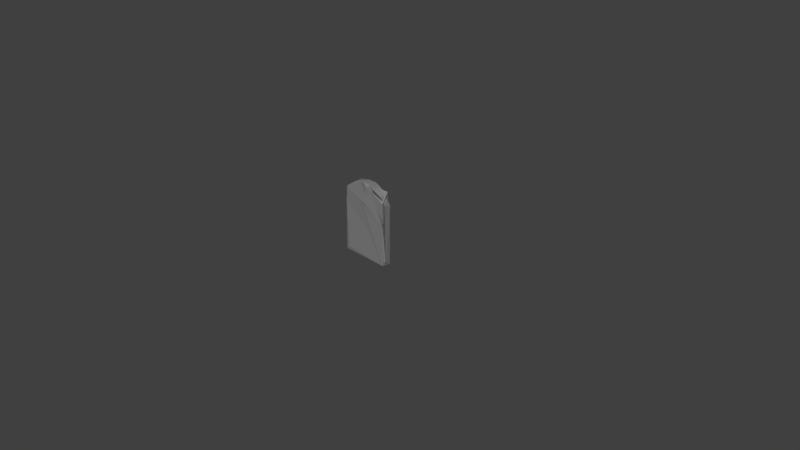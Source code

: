 # Source: Grave_2.blend  (saved by Blender 2.79.0; exported with 4.5.12 LTS)
import bpy
from mathutils import Matrix  # noqa: F401  (used for matrix-valued properties, if any)

bpy.ops.wm.read_factory_settings(use_empty=True)
scene = bpy.context.scene
scene.name = 'Scene'

# ---- collections
col_collection_1 = bpy.data.collections.new('Collection 1'); scene.collection.children.link(col_collection_1)

# ---- materials (node trees are filled in below, after node groups)
mat_m_grave_set_1_001 = bpy.data.materials.new('M_Grave_set_1.001')
mat_m_grave_set_1_001.alpha_threshold = 0.0
mat_m_grave_set_1_001.diffuse_color = (0.2159, 0.2159, 0.2159, 1.0)
mat_m_grave_set_1_001.specular_color = (0.2, 0.2, 0.2)
mat_m_grave_set_1_001.roughness = 0.5

# ---- material node trees

# ---- world
world_world = bpy.data.worlds.new('World'); scene.world = world_world
world_world.color = (0.05088, 0.05088, 0.05088)
world_world.use_sun_shadow = False
world_world.sun_shadow_jitter_overblur = 0.0
world_world.cycles.sampling_method = 'MANUAL'

# ---- cameras
cam_camera = bpy.data.cameras.new('Camera')
cam_camera.clip_end = 100.0
cam_camera.lens = 35.0
cam_camera.sensor_width = 32.0
cam_camera.sensor_height = 18.0
cam_camera.ortho_scale = 7.314
cam_camera.dof.focus_distance = 0.0

# ---- meshes
me_untitled_001 = bpy.data.meshes.new('Untitled.001')
me_untitled_001.from_pydata([(34.06, -6.681, 83.58), (29.85, 5.615, 95.39), (-0.05291, -7.708, 102.1), (-35.62, 2.03, 87.53), (-36.46, 1.492, -3.953), (34.07, -6.72, -1.573), (33.33, 6.351, -1.976)], [], [(1, 2, 0), (2, 1, 3), (0, 2, 5), (6, 5, 4), (5, 1, 0), (4, 5, 3), (3, 5, 2), (6, 1, 5), (3, 6, 4), (6, 3, 1)])
_uv = me_untitled_001.uv_layers.new(name='UVmap_0')
_uv.uv.foreach_set('vector', [0.4007, 0.04771, 0.498, 0.06279, 0.3748, 0.1311, 0.498, 0.06279, 0.4007, 0.04771, 0.6118, 0.05852, 0.3748, 0.1311, 0.498, 0.06279, 0.3831, 0.4608, 0.3883, 0.5251, 0.3831, 0.4608, 0.6798, 0.4804, 0.3831, 0.4608, 0.3171, 0.1003, 0.3748, 0.1311, 0.7019, 0.4468, 0.3831, 0.4608, 0.6118, 0.05852, 0.6118, 0.05852, 0.3831, 0.4608, 0.498, 0.06279, 0.3142, 0.4625, 0.3171, 0.1003, 0.3831, 0.4608, 0.09201, 0.08393, 0.3142, 0.4625, 0.049, 0.4238, 0.3142, 0.4625, 0.09201, 0.08393, 0.3171, 0.1003])
_uv.active_render = True
_uv = me_untitled_001.uv_layers.new(name='LightMapUV')
_uv.uv.foreach_set('vector', [0.5197, 0.08367, 0.656, 0.1117, 0.4833, 0.2387, 0.656, 0.1117, 0.5197, 0.08367, 0.8155, 0.1038, 0.4833, 0.2387, 0.656, 0.1117, 0.495, 0.8516, 0.5023, 0.9711, 0.495, 0.8516, 0.9108, 0.8881, 0.495, 0.8516, 0.4026, 0.1815, 0.4833, 0.2387, 0.9418, 0.8256, 0.495, 0.8516, 0.8155, 0.1038, 0.8155, 0.1038, 0.495, 0.8516, 0.656, 0.1117, 0.3985, 0.8547, 0.4026, 0.1815, 0.495, 0.8516, 0.08714, 0.151, 0.3985, 0.8547, 0.02688, 0.7829, 0.3985, 0.8547, 0.08714, 0.151, 0.4026, 0.1815])
me_untitled_001.materials.append(mat_m_grave_set_1_001)
me_untitled_001.use_remesh_preserve_volume = False
me_untitled_001.use_remesh_preserve_attributes = False
me_untitled_001.use_mirror_vertex_groups = False
me_untitled_001.update()
me_untitled_001.normals_split_custom_set([tuple(v) for v in zip(*[iter([0.4089, -0.5553, 0.7242, 0.4089, -0.5553, 0.7242, 0.4089, -0.5553, 0.7242, -0.1254, 0.6545, 0.7456, -0.1254, 0.6545, 0.7456, -0.1254, 0.6545, 0.7456, 0.03034, -0.9995, 0.000457, 0.03034, -0.9995, 0.000457, 0.03034, -0.9995, 0.000457, 0.03034, -0.02906, -0.9991, 0.03034, -0.02906, -0.9991, 0.03034, -0.02906, -0.9991, 0.9459, 0.3244, -7.221e-05, 0.9459, 0.3244, -7.221e-05, 0.9459, 0.3244, -7.221e-05, -0.1159, -0.9932, 0.006902, -0.1159, -0.9932, 0.006902, -0.1159, -0.9932, 0.006902, -0.2306, -0.9693, -0.08517, -0.2306, -0.9693, -0.08517, -0.2306, -0.9693, -0.08517, 0.9977, 0.05752, 0.03613, 0.9977, 0.05752, 0.03613, 0.9977, 0.05752, 0.03613, -0.0693, 0.9976, -0.005229, -0.0693, 0.9976, -0.005229, -0.0693, 0.9976, -0.005229, -0.05535, 0.9985, 0.005568, -0.05535, 0.9985, 0.005568, -0.05535, 0.9985, 0.005568])] * 3)])
me_untitled_000 = bpy.data.meshes.new('Untitled.000')
me_untitled_000.from_pydata([(28.4, 3.447, 93.09), (30.26, -5.136, 90.08), (-2.34, -8.174, 76.21), (34.4, -7.066, 50.16), (-3.892, 5.282, -3.421), (35.46, -4.23, 4.664), (-32.35, -6.929, 87.41), (35.1, -3.347, 81.02), (-30.36, 7.466, -1.132), (-34.17, 6.817, 73.31), (-34.82, 4.388, -1.828), (7.122, 6.281, 101.1), (14.22, -6.894, 99.45), (-20.46, 6.883, 97.07), (-14.59, -6.13, 99.75), (-35.39, -0.3898, 85.92), (-34.77, -6.931, -2.092), (32.45, -6.933, -1.982), (34.53, 4.495, -2.643), (34.81, 4.633, 78.62), (27.53, 6.844, 89.1), (31.22, 7.021, -0.5956)], [], [(0, 12, 1), (12, 11, 14), (14, 11, 13), (15, 6, 13), (9, 10, 16), (9, 16, 15), (6, 15, 16), (3, 2, 17), (1, 3, 7), (10, 8, 4), (18, 17, 4), (5, 3, 17), (5, 17, 18), (5, 19, 7), (21, 19, 18), (20, 9, 13), (20, 11, 0), (12, 0, 11), (13, 6, 14), (12, 14, 2), (14, 6, 2), (16, 17, 6), (6, 17, 2), (2, 3, 12), (12, 3, 1), (7, 0, 1), (3, 5, 7), (17, 16, 4), (10, 4, 16), (4, 8, 21), (18, 4, 21), (18, 19, 5), (7, 19, 0), (0, 19, 20), (21, 20, 19), (20, 13, 11), (13, 9, 15), (10, 9, 8), (9, 21, 8), (21, 9, 20)])
_uv = me_untitled_000.uv_layers.new(name='UVmap_0')
_uv.uv.foreach_set('vector', [0.3862, 0.05869, 0.4503, 0.06543, 0.3844, 0.0978, 0.4503, 0.06543, 0.4702, 0.02243, 0.5526, 0.05769, 0.5526, 0.05769, 0.4702, 0.02243, 0.5936, 0.03059, 0.6396, 0.07818, 0.6213, 0.09179, 0.5936, 0.03059, 0.6887, 0.134, 0.7165, 0.4444, 0.6775, 0.4508, 0.6887, 0.134, 0.6775, 0.4508, 0.6605, 0.1002, 0.6213, 0.09179, 0.6605, 0.1002, 0.6775, 0.4508, 0.3858, 0.2596, 0.5222, 0.1503, 0.3851, 0.4639, 0.3844, 0.0978, 0.3858, 0.2596, 0.3663, 0.1423, 0.6853, 0.4881, 0.6742, 0.5123, 0.5497, 0.5217, 0.3809, 0.52, 0.3851, 0.4639, 0.5497, 0.5217, 0.3701, 0.4405, 0.3858, 0.2596, 0.3851, 0.4639, 0.3701, 0.4405, 0.3851, 0.4639, 0.333, 0.4668, 0.3701, 0.4405, 0.3414, 0.1429, 0.3663, 0.1423, 0.2926, 0.4574, 0.3414, 0.1429, 0.333, 0.4668, 0.3258, 0.09602, 0.06274, 0.1246, 0.1146, 0.05261, 0.3689, 0.04979, 0.4702, 0.02243, 0.3862, 0.05869, 0.4503, 0.06543, 0.3862, 0.05869, 0.4702, 0.02243, 0.5936, 0.03059, 0.6213, 0.09179, 0.5526, 0.05769, 0.4503, 0.06543, 0.5526, 0.05769, 0.5222, 0.1503, 0.5526, 0.05769, 0.6213, 0.09179, 0.5222, 0.1503, 0.6775, 0.4508, 0.3851, 0.4639, 0.6213, 0.09179, 0.6213, 0.09179, 0.3851, 0.4639, 0.5222, 0.1503, 0.5222, 0.1503, 0.3858, 0.2596, 0.4503, 0.06543, 0.4503, 0.06543, 0.3858, 0.2596, 0.3844, 0.0978, 0.3663, 0.1423, 0.3494, 0.09367, 0.3844, 0.0978, 0.3858, 0.2596, 0.3701, 0.4405, 0.3663, 0.1423, 0.3851, 0.4639, 0.6775, 0.4508, 0.5497, 0.5217, 0.6853, 0.4881, 0.5497, 0.5217, 0.6775, 0.4508, 0.5497, 0.5217, 0.6742, 0.5123, 0.3968, 0.5309, 0.3809, 0.52, 0.5497, 0.5217, 0.3968, 0.5309, 0.333, 0.4668, 0.3414, 0.1429, 0.3701, 0.4405, 0.3663, 0.1423, 0.3414, 0.1429, 0.3494, 0.09367, 0.3494, 0.09367, 0.3414, 0.1429, 0.3258, 0.09602, 0.2926, 0.4574, 0.3258, 0.09602, 0.3414, 0.1429, 0.3258, 0.09602, 0.1146, 0.05261, 0.2382, 0.04229, 0.1146, 0.05261, 0.06274, 0.1246, 0.05685, 0.09061, 0.04249, 0.4084, 0.06274, 0.1246, 0.05807, 0.4453, 0.06274, 0.1246, 0.2926, 0.4574, 0.05807, 0.4453, 0.2926, 0.4574, 0.06274, 0.1246, 0.3258, 0.09602])
_uv.active_render = True
_uv = me_untitled_000.uv_layers.new(name='LightMapUV')
_uv.uv.foreach_set('vector', [0.4994, 0.1041, 0.5891, 0.1166, 0.4968, 0.1768, 0.5891, 0.1166, 0.6171, 0.03668, 0.7325, 0.1022, 0.7325, 0.1022, 0.6171, 0.03668, 0.79, 0.05186, 0.8544, 0.1403, 0.8287, 0.1656, 0.79, 0.05186, 0.9232, 0.244, 0.9622, 0.8212, 0.9075, 0.833, 0.9232, 0.244, 0.9075, 0.833, 0.8838, 0.1812, 0.8287, 0.1656, 0.8838, 0.1812, 0.9075, 0.833, 0.4989, 0.4776, 0.6899, 0.2745, 0.4978, 0.8575, 0.4968, 0.1768, 0.4989, 0.4776, 0.4715, 0.2595, 0.9185, 0.9023, 0.903, 0.9473, 0.7285, 0.9648, 0.4919, 0.9617, 0.4978, 0.8575, 0.7285, 0.9648, 0.4769, 0.8139, 0.4989, 0.4776, 0.4978, 0.8575, 0.4769, 0.8139, 0.4978, 0.8575, 0.4248, 0.8628, 0.4769, 0.8139, 0.4367, 0.2606, 0.4715, 0.2595, 0.3683, 0.8454, 0.4367, 0.2606, 0.4248, 0.8628, 0.4147, 0.1735, 0.04612, 0.2266, 0.1187, 0.09279, 0.4751, 0.08754, 0.6171, 0.03668, 0.4994, 0.1041, 0.5891, 0.1166, 0.4994, 0.1041, 0.6171, 0.03668, 0.79, 0.05186, 0.8287, 0.1656, 0.7325, 0.1022, 0.5891, 0.1166, 0.7325, 0.1022, 0.6899, 0.2745, 0.7325, 0.1022, 0.8287, 0.1656, 0.6899, 0.2745, 0.9075, 0.833, 0.4978, 0.8575, 0.8287, 0.1656, 0.8287, 0.1656, 0.4978, 0.8575, 0.6899, 0.2745, 0.6899, 0.2745, 0.4989, 0.4776, 0.5891, 0.1166, 0.5891, 0.1166, 0.4989, 0.4776, 0.4968, 0.1768, 0.4715, 0.2595, 0.4478, 0.1691, 0.4968, 0.1768, 0.4989, 0.4776, 0.4769, 0.8139, 0.4715, 0.2595, 0.4978, 0.8575, 0.9075, 0.833, 0.7285, 0.9648, 0.9185, 0.9023, 0.7285, 0.9648, 0.9075, 0.833, 0.7285, 0.9648, 0.903, 0.9473, 0.5142, 0.982, 0.4919, 0.9617, 0.7285, 0.9648, 0.5142, 0.982, 0.4248, 0.8628, 0.4367, 0.2606, 0.4769, 0.8139, 0.4715, 0.2595, 0.4367, 0.2606, 0.4478, 0.1691, 0.4478, 0.1691, 0.4367, 0.2606, 0.4147, 0.1735, 0.3683, 0.8454, 0.4147, 0.1735, 0.4367, 0.2606, 0.4147, 0.1735, 0.1187, 0.09279, 0.292, 0.07361, 0.1187, 0.09279, 0.04612, 0.2266, 0.03788, 0.1634, 0.01774, 0.7541, 0.04612, 0.2266, 0.03958, 0.8229, 0.04612, 0.2266, 0.3683, 0.8454, 0.03958, 0.8229, 0.3683, 0.8454, 0.04612, 0.2266, 0.4147, 0.1735])
me_untitled_000.materials.append(mat_m_grave_set_1_001)
me_untitled_000.use_remesh_preserve_volume = False
me_untitled_000.use_remesh_preserve_attributes = False
me_untitled_000.use_mirror_vertex_groups = False
me_untitled_000.update()
me_untitled_000.normals_split_custom_set([tuple(v) for v in zip(*[iter([0.5106, -0.1833, 0.8401, 0.5106, -0.1833, 0.8401, 0.5106, -0.1833, 0.8401, 0.006969, -0.1206, 0.9927, 0.006969, -0.1206, 0.9927, 0.006969, -0.1206, 0.9927, -0.1403, 0.1384, 0.9804, -0.1403, 0.1384, 0.9804, -0.1403, 0.1384, 0.9804, -0.571, -0.08033, 0.817, -0.571, -0.08033, 0.817, -0.571, -0.08033, 0.817, -0.9999, -0.004642, 0.008885, -0.9999, -0.004642, 0.008885, -0.9999, -0.004642, 0.008885, -0.9903, 0.1379, -0.01717, -0.9903, 0.1379, -0.01717, -0.9903, 0.1379, -0.01717, -0.9085, -0.4171, 0.02465, -0.9085, -0.4171, 0.02465, -0.9085, -0.4171, 0.02465, 0.02761, -0.9996, -0.003586, 0.02761, -0.9996, -0.003586, 0.02761, -0.9996, -0.003586, 0.4942, -0.8644, 0.09298, 0.4942, -0.8644, 0.09298, 0.4942, -0.8644, 0.09298, -0.05771, 0.2989, -0.9525, -0.05771, 0.2989, -0.9525, -0.05771, 0.2989, -0.9525, 0.01897, -0.06118, -0.9979, 0.01897, -0.06118, -0.9979, 0.01897, -0.06118, -0.9979, 0.7015, -0.7121, -0.02808, 0.7015, -0.7121, -0.02808, 0.7015, -0.7121, -0.02808, 0.9212, -0.1873, -0.341, 0.9212, -0.1873, -0.341, 0.9212, -0.1873, -0.341, 0.9993, 0.03681, 0.004285, 0.9993, 0.03681, 0.004285, 0.9993, 0.03681, 0.004285, 0.6054, 0.7959, -0.003498, 0.6054, 0.7959, -0.003498, 0.6054, 0.7959, -0.003498, 0.000311, 1.0, -0.002957, 0.000311, 1.0, -0.002957, 0.000311, 1.0, -0.002957, 0.3168, 0.7549, 0.5743, 0.3168, 0.7549, 0.5743, 0.3168, 0.7549, 0.5743, 0.3604, 0.07771, 0.9296, 0.3604, 0.07771, 0.9296, 0.3604, 0.07771, 0.9296, -0.5658, -0.08684, 0.8199, -0.5658, -0.08684, 0.8199, -0.5658, -0.08684, 0.8199, -0.02569, -0.997, 0.07319, -0.02569, -0.997, 0.07319, -0.02569, -0.997, 0.07319, -0.01126, -0.9967, 0.08067, -0.01126, -0.9967, 0.08067, -0.01126, -0.9967, 0.08067, -2.559e-05, -1.0, 2.607e-05, -2.559e-05, -1.0, 2.607e-05, -2.559e-05, -1.0, 2.607e-05, -0.05675, -0.9975, -0.04109, -0.05675, -0.9975, -0.04109, -0.05675, -0.9975, -0.04109, 0.04592, -0.9987, 0.02227, 0.04592, -0.9987, 0.02227, 0.04592, -0.9987, 0.02227, 0.1448, -0.9875, 0.06273, 0.1448, -0.9875, 0.06273, 0.1448, -0.9875, 0.06273, 0.8799, 0.02519, 0.4745, 0.8799, 0.02519, 0.4745, 0.8799, 0.02519, 0.4745, 0.9699, -0.2432, 0.007387, 0.9699, -0.2432, 0.007387, 0.9699, -0.2432, 0.007387, 0.001621, -0.1123, -0.9937, 0.001621, -0.1123, -0.9937, 0.001621, -0.1123, -0.9937, -0.0521, 0.02304, -0.9984, -0.0521, 0.02304, -0.9984, -0.0521, 0.02304, -0.9984, 0.01107, 0.7843, -0.6202, 0.01107, 0.7843, -0.6202, 0.01107, 0.7843, -0.6202, 0.02872, 0.6518, -0.7579, 0.02872, 0.6518, -0.7579, 0.02872, 0.6518, -0.7579, 0.9947, 0.103, -0.003693, 0.9947, 0.103, -0.003693, 0.9947, 0.103, -0.003693, 0.8982, 0.156, 0.411, 0.8982, 0.156, 0.411, 0.8982, 0.156, 0.411, 0.7075, 0.6062, 0.3634, 0.7075, 0.6062, 0.3634, 0.7075, 0.6062, 0.3634, 0.3097, 0.9507, 0.01459, 0.3097, 0.9507, 0.01459, 0.3097, 0.9507, 0.01459, 0.01194, 0.9977, 0.06711, 0.01194, 0.9977, 0.06711, 0.01194, 0.9977, 0.06711, -0.608, 0.7133, 0.3487, -0.608, 0.7133, 0.3487, -0.608, 0.7133, 0.3487, -0.5653, 0.8246, -0.02171, -0.5653, 0.8246, -0.02171, -0.5653, 0.8246, -0.02171, 0.007146, 0.9999, 0.009089, 0.007146, 0.9999, 0.009089, 0.007146, 0.9999, 0.009089, -0.0009407, 1.0, 0.001935, -0.0009407, 1.0, 0.001935, -0.0009407, 1.0, 0.001935])] * 3)])
me_untitled_007 = bpy.data.meshes.new('Untitled.007')
me_untitled_007.from_pydata([(27.44, 3.925, 93.69), (30.26, -5.136, 90.08), (-35.24, 3.246, -2.037), (0.3884, -8.687, 76.39), (34.4, -7.066, 50.16), (-3.892, 5.282, -3.421), (35.46, -4.23, 4.664), (32.37, 6.047, 61.94), (32.41, 2.6, 85.97), (-13.12, 6.886, 63.71), (-30.72, 7.65, -1.057), (-34.03, -6.767, 67.79), (-29.76, -7.802, 1.662), (35.1, -3.347, 81.02), (32.49, -6.852, -2.007), (-3.778, 6.885, 100.5), (-29.63, 7.213, 24.59), (-34.17, 6.794, 73.34), (-34.24, 5.121, 23.55), (11.66, 5.46, 100.3), (14.22, -6.894, 99.45), (-20.46, 6.883, 97.07), (-14.59, -6.13, 99.75), (-33.92, 2.203, 87.37), (-30.48, -7.164, 88.95), (-35.21, -2.993, 84.69), (-34.88, -6.379, -2.276), (4.067, -7.238, 40.45), (-5.054, -7.904, 76.22), (28.52, 7.066, -1.091), (34.53, 4.495, -2.643), (35.17, 2.956, 53.74), (31.22, 7.266, 30.34), (34.95, 5.026, 78.18), (27.53, 6.844, 89.1), (-2.66, 7.229, -0.2171)], [], [(0, 20, 1), (20, 19, 22), (0, 1, 8), (22, 15, 21), (23, 24, 21), (17, 18, 26), (17, 26, 25), (11, 25, 26), (26, 18, 2), (26, 12, 11), (4, 3, 28), (4, 28, 27), (1, 4, 13), (4, 27, 14), (14, 27, 12), (12, 26, 14), (2, 10, 5), (30, 14, 5), (6, 4, 14), (6, 14, 30), (6, 31, 13), (32, 31, 30), (30, 29, 32), (34, 33, 7), (34, 9, 21), (17, 21, 9), (17, 9, 16), (34, 19, 0), (20, 0, 19), (8, 34, 0), (22, 19, 15), (21, 24, 22), (23, 25, 24), (25, 11, 24), (20, 22, 28), (20, 28, 3), (22, 24, 28), (24, 11, 28), (25, 23, 17), (12, 27, 11), (11, 27, 28), (3, 4, 20), (20, 4, 1), (13, 8, 1), (4, 6, 13), (14, 26, 5), (2, 5, 26), (5, 10, 35), (5, 35, 29), (30, 5, 29), (30, 31, 6), (13, 31, 33), (13, 33, 8), (7, 33, 31), (7, 31, 32), (8, 33, 34), (34, 15, 19), (32, 34, 7), (34, 21, 15), (21, 17, 23), (18, 17, 16), (10, 2, 18), (10, 18, 16), (35, 10, 16), (9, 35, 16), (9, 29, 35), (32, 29, 9), (32, 9, 34)])
_uv = me_untitled_007.uv_layers.new(name='UVmap_0')
_uv.uv.foreach_set('vector', [0.3862, 0.05869, 0.4503, 0.06543, 0.3844, 0.0978, 0.4503, 0.06543, 0.4451, 0.02462, 0.5526, 0.05769, 0.3497, 0.09115, 0.3844, 0.0978, 0.3473, 0.1129, 0.5526, 0.05769, 0.5297, 0.01725, 0.5936, 0.03059, 0.6411, 0.06673, 0.6187, 0.08523, 0.5936, 0.03059, 0.6887, 0.134, 0.7123, 0.3416, 0.6789, 0.4517, 0.6887, 0.134, 0.6789, 0.4517, 0.6532, 0.1022, 0.6489, 0.1622, 0.6532, 0.1022, 0.6789, 0.4517, 0.6789, 0.4517, 0.7123, 0.3416, 0.7166, 0.4457, 0.6789, 0.4517, 0.6493, 0.4319, 0.6489, 0.1622, 0.3858, 0.2596, 0.5085, 0.1495, 0.5356, 0.1512, 0.3858, 0.2596, 0.5356, 0.1512, 0.5188, 0.3028, 0.3844, 0.0978, 0.3858, 0.2596, 0.3663, 0.1423, 0.3858, 0.2596, 0.5188, 0.3028, 0.385, 0.4641, 0.385, 0.4641, 0.5188, 0.3028, 0.6493, 0.4319, 0.6493, 0.4319, 0.6789, 0.4517, 0.385, 0.4641, 0.6853, 0.4881, 0.6742, 0.5123, 0.5497, 0.5217, 0.3809, 0.52, 0.385, 0.4641, 0.5497, 0.5217, 0.3701, 0.4405, 0.3858, 0.2596, 0.385, 0.4641, 0.3701, 0.4405, 0.385, 0.4641, 0.333, 0.4668, 0.3701, 0.4405, 0.3386, 0.2406, 0.3663, 0.1423, 0.3188, 0.3247, 0.3386, 0.2406, 0.333, 0.4668, 0.333, 0.4668, 0.2921, 0.4591, 0.3188, 0.3247, 0.3258, 0.09602, 0.341, 0.1444, 0.3252, 0.2102, 0.3258, 0.09602, 0.1431, 0.1882, 0.1146, 0.05261, 0.06268, 0.1246, 0.1146, 0.05261, 0.1431, 0.1882, 0.06268, 0.1246, 0.1431, 0.1882, 0.06671, 0.3458, 0.3689, 0.04979, 0.4451, 0.02462, 0.3862, 0.05869, 0.4503, 0.06543, 0.3862, 0.05869, 0.4451, 0.02462, 0.3473, 0.1129, 0.3258, 0.09602, 0.3497, 0.09115, 0.5526, 0.05769, 0.4451, 0.02462, 0.5297, 0.01725, 0.5936, 0.03059, 0.6187, 0.08523, 0.5526, 0.05769, 0.6411, 0.06673, 0.6382, 0.08805, 0.6187, 0.08523, 0.6382, 0.08805, 0.6489, 0.1622, 0.6187, 0.08523, 0.4503, 0.06543, 0.5526, 0.05769, 0.5356, 0.1512, 0.4503, 0.06543, 0.5356, 0.1512, 0.5085, 0.1495, 0.5526, 0.05769, 0.6187, 0.08523, 0.5356, 0.1512, 0.6187, 0.08523, 0.6489, 0.1622, 0.5356, 0.1512, 0.6532, 0.1022, 0.669, 0.09784, 0.6887, 0.134, 0.6493, 0.4319, 0.5188, 0.3028, 0.6489, 0.1622, 0.6489, 0.1622, 0.5188, 0.3028, 0.5356, 0.1512, 0.5085, 0.1495, 0.3858, 0.2596, 0.4503, 0.06543, 0.4503, 0.06543, 0.3858, 0.2596, 0.3844, 0.0978, 0.3663, 0.1423, 0.3473, 0.1129, 0.3844, 0.0978, 0.3858, 0.2596, 0.3701, 0.4405, 0.3663, 0.1423, 0.385, 0.4641, 0.6789, 0.4517, 0.5497, 0.5217, 0.6853, 0.4881, 0.5497, 0.5217, 0.6789, 0.4517, 0.5497, 0.5217, 0.6742, 0.5123, 0.527, 0.5351, 0.5497, 0.5217, 0.527, 0.5351, 0.397, 0.5309, 0.3809, 0.52, 0.5497, 0.5217, 0.397, 0.5309, 0.333, 0.4668, 0.3386, 0.2406, 0.3701, 0.4405, 0.3663, 0.1423, 0.3386, 0.2406, 0.341, 0.1444, 0.3663, 0.1423, 0.341, 0.1444, 0.3473, 0.1129, 0.3252, 0.2102, 0.341, 0.1444, 0.3386, 0.2406, 0.3252, 0.2102, 0.3386, 0.2406, 0.3188, 0.3247, 0.3473, 0.1129, 0.341, 0.1444, 0.3258, 0.09602, 0.3258, 0.09602, 0.2094, 0.0401, 0.2503, 0.04322, 0.3188, 0.3247, 0.3258, 0.09602, 0.3252, 0.2102, 0.3258, 0.09602, 0.1146, 0.05261, 0.2094, 0.0401, 0.1146, 0.05261, 0.06268, 0.1246, 0.05685, 0.09061, 0.04139, 0.343, 0.06268, 0.1246, 0.06671, 0.3458, 0.05809, 0.4451, 0.0425, 0.4092, 0.04139, 0.343, 0.05809, 0.4451, 0.04139, 0.343, 0.06671, 0.3458, 0.1695, 0.4449, 0.05809, 0.4451, 0.06671, 0.3458, 0.1431, 0.1882, 0.1695, 0.4449, 0.06671, 0.3458, 0.1431, 0.1882, 0.2921, 0.4591, 0.1695, 0.4449, 0.3188, 0.3247, 0.2921, 0.4591, 0.1431, 0.1882, 0.3188, 0.3247, 0.1431, 0.1882, 0.3258, 0.09602])
_uv.active_render = True
_uv = me_untitled_007.uv_layers.new(name='LightMapUV')
_uv.uv.foreach_set('vector', [0.4994, 0.1041, 0.5891, 0.1166, 0.4968, 0.1768, 0.5891, 0.1166, 0.5819, 0.04075, 0.7325, 0.1022, 0.4482, 0.1644, 0.4968, 0.1768, 0.4448, 0.2048, 0.7325, 0.1022, 0.7004, 0.02706, 0.79, 0.05186, 0.8565, 0.119, 0.8251, 0.1534, 0.79, 0.05186, 0.9232, 0.244, 0.9563, 0.6301, 0.9095, 0.8347, 0.9232, 0.244, 0.9095, 0.8347, 0.8736, 0.1849, 0.8675, 0.2965, 0.8736, 0.1849, 0.9095, 0.8347, 0.9095, 0.8347, 0.9563, 0.6301, 0.9623, 0.8235, 0.9095, 0.8347, 0.868, 0.7979, 0.8675, 0.2965, 0.4989, 0.4776, 0.6707, 0.2729, 0.7088, 0.276, 0.4989, 0.4776, 0.7088, 0.276, 0.6852, 0.5579, 0.4968, 0.1768, 0.4989, 0.4776, 0.4715, 0.2595, 0.4989, 0.4776, 0.6852, 0.5579, 0.4976, 0.8577, 0.4976, 0.8577, 0.6852, 0.5579, 0.868, 0.7979, 0.868, 0.7979, 0.9095, 0.8347, 0.4976, 0.8577, 0.9185, 0.9023, 0.903, 0.9473, 0.7285, 0.9648, 0.4919, 0.9617, 0.4976, 0.8577, 0.7285, 0.9648, 0.4769, 0.8139, 0.4989, 0.4776, 0.4976, 0.8577, 0.4769, 0.8139, 0.4976, 0.8577, 0.4248, 0.8628, 0.4769, 0.8139, 0.4327, 0.4423, 0.4715, 0.2595, 0.4049, 0.5986, 0.4327, 0.4423, 0.4248, 0.8628, 0.4248, 0.8628, 0.3675, 0.8485, 0.4049, 0.5986, 0.4147, 0.1735, 0.436, 0.2634, 0.4139, 0.3858, 0.4147, 0.1735, 0.1587, 0.3449, 0.1187, 0.09279, 0.04604, 0.2265, 0.1187, 0.09279, 0.1587, 0.3449, 0.04604, 0.2265, 0.1587, 0.3449, 0.05168, 0.6378, 0.4751, 0.08754, 0.5819, 0.04075, 0.4994, 0.1041, 0.5891, 0.1166, 0.4994, 0.1041, 0.5819, 0.04075, 0.4448, 0.2048, 0.4147, 0.1735, 0.4482, 0.1644, 0.7325, 0.1022, 0.5819, 0.04075, 0.7004, 0.02706, 0.79, 0.05186, 0.8251, 0.1534, 0.7325, 0.1022, 0.8565, 0.119, 0.8525, 0.1587, 0.8251, 0.1534, 0.8525, 0.1587, 0.8675, 0.2965, 0.8251, 0.1534, 0.5891, 0.1166, 0.7325, 0.1022, 0.7088, 0.276, 0.5891, 0.1166, 0.7088, 0.276, 0.6707, 0.2729, 0.7325, 0.1022, 0.8251, 0.1534, 0.7088, 0.276, 0.8251, 0.1534, 0.8675, 0.2965, 0.7088, 0.276, 0.8736, 0.1849, 0.8956, 0.1769, 0.9232, 0.244, 0.868, 0.7979, 0.6852, 0.5579, 0.8675, 0.2965, 0.8675, 0.2965, 0.6852, 0.5579, 0.7088, 0.276, 0.6707, 0.2729, 0.4989, 0.4776, 0.5891, 0.1166, 0.5891, 0.1166, 0.4989, 0.4776, 0.4968, 0.1768, 0.4715, 0.2595, 0.4448, 0.2048, 0.4968, 0.1768, 0.4989, 0.4776, 0.4769, 0.8139, 0.4715, 0.2595, 0.4976, 0.8577, 0.9095, 0.8347, 0.7285, 0.9648, 0.9185, 0.9023, 0.7285, 0.9648, 0.9095, 0.8347, 0.7285, 0.9648, 0.903, 0.9473, 0.6967, 0.9897, 0.7285, 0.9648, 0.6967, 0.9897, 0.5145, 0.982, 0.4919, 0.9617, 0.7285, 0.9648, 0.5145, 0.982, 0.4248, 0.8628, 0.4327, 0.4423, 0.4769, 0.8139, 0.4715, 0.2595, 0.4327, 0.4423, 0.436, 0.2634, 0.4715, 0.2595, 0.436, 0.2634, 0.4448, 0.2048, 0.4139, 0.3858, 0.436, 0.2634, 0.4327, 0.4423, 0.4139, 0.3858, 0.4327, 0.4423, 0.4049, 0.5986, 0.4448, 0.2048, 0.436, 0.2634, 0.4147, 0.1735, 0.4147, 0.1735, 0.2516, 0.06954, 0.309, 0.07533, 0.4049, 0.5986, 0.4147, 0.1735, 0.4139, 0.3858, 0.4147, 0.1735, 0.1187, 0.09279, 0.2516, 0.06954, 0.1187, 0.09279, 0.04604, 0.2265, 0.03788, 0.1634, 0.01621, 0.6327, 0.04604, 0.2265, 0.05168, 0.6378, 0.0396, 0.8225, 0.01776, 0.7556, 0.01621, 0.6327, 0.0396, 0.8225, 0.01621, 0.6327, 0.05168, 0.6378, 0.1957, 0.8222, 0.0396, 0.8225, 0.05168, 0.6378, 0.1587, 0.3449, 0.1957, 0.8222, 0.05168, 0.6378, 0.1587, 0.3449, 0.3675, 0.8485, 0.1957, 0.8222, 0.4049, 0.5986, 0.3675, 0.8485, 0.1587, 0.3449, 0.4049, 0.5986, 0.1587, 0.3449, 0.4147, 0.1735])
me_untitled_007.materials.append(mat_m_grave_set_1_001)
me_untitled_007.use_remesh_preserve_volume = False
me_untitled_007.use_remesh_preserve_attributes = False
me_untitled_007.use_mirror_vertex_groups = False
me_untitled_007.update()
me_untitled_007.normals_split_custom_set([tuple(v) for v in zip(*[iter([0.5107, -0.176, 0.8416, 0.5107, -0.176, 0.8416, 0.5107, -0.176, 0.8416, 0.008535, -0.06356, 0.9979, 0.008535, -0.06356, 0.9979, 0.008535, -0.06356, 0.9979, 0.8441, 0.05022, 0.5338, 0.8441, 0.05022, 0.5338, 0.8441, 0.05022, 0.5338, -0.1977, 0.1112, 0.9739, -0.1977, 0.1112, 0.9739, -0.1977, 0.1112, 0.9739, -0.5668, -0.07024, 0.8208, -0.5668, -0.07024, 0.8208, -0.5668, -0.07024, 0.8208, -0.9984, 0.05668, -0.000608, -0.9984, 0.05668, -0.000608, -0.9984, 0.05668, -0.000608, -0.9953, 0.09638, -0.007554, -0.9953, 0.09638, -0.007554, -0.9953, 0.09638, -0.007554, -0.9415, -0.3368, 0.009522, -0.9415, -0.3368, 0.009522, -0.9415, -0.3368, 0.009522, -0.9984, -0.03834, 0.04171, -0.9984, -0.03834, 0.04171, -0.9984, -0.03834, 0.04171, -0.2667, -0.9638, -0.00211, -0.2667, -0.9638, -0.00211, -0.2667, -0.9638, -0.00211, -0.1314, -0.9643, -0.23, -0.1314, -0.9643, -0.23, -0.1314, -0.9643, -0.23, 0.01076, -0.9998, -0.01586, 0.01076, -0.9998, -0.01586, 0.01076, -0.9998, -0.01586, 0.4942, -0.8644, 0.09298, 0.4942, -0.8644, 0.09298, 0.4942, -0.8644, 0.09298, 0.007077, -1.0, -0.004363, 0.007077, -1.0, -0.004363, 0.007077, -1.0, -0.004363, 0.01534, -0.9999, 0.001169, 0.01534, -0.9999, 0.001169, 0.01534, -0.9999, 0.001169, -0.005275, -0.9426, -0.3339, -0.005275, -0.9426, -0.3339, -0.005275, -0.9426, -0.3339, -0.06025, 0.2754, -0.9594, -0.06025, 0.2754, -0.9594, -0.06025, 0.2754, -0.9594, 0.01901, -0.05937, -0.9981, 0.01901, -0.05937, -0.9981, 0.01901, -0.05937, -0.9981, 0.6973, -0.7163, -0.02843, 0.6973, -0.7163, -0.02843, 0.6973, -0.7163, -0.02843, 0.923, -0.1844, -0.3378, 0.923, -0.1844, -0.3378, 0.923, -0.1844, -0.3378, 1.0, 0.008162, 0.00462, 1.0, 0.008162, 0.00462, 1.0, 0.008162, 0.00462, 0.7059, 0.7082, 0.01125, 0.7059, 0.7082, 0.01125, 0.7059, 0.7082, 0.01125, 0.3848, 0.9222, -0.03892, 0.3848, 0.9222, -0.03892, 0.3848, 0.9222, -0.03892, 0.2641, 0.9643, 0.01874, 0.2641, 0.9643, 0.01874, 0.2641, 0.9643, 0.01874, 0.0008477, 1.0, 0.0002767, 0.0008477, 1.0, 0.0002767, 0.0008477, 1.0, 0.0002767, -0.004779, 1.0, -0.0009613, -0.004779, 1.0, -0.0009613, -0.004779, 1.0, -0.0009613, -0.0004313, 1.0, 0.008543, -0.0004313, 1.0, 0.008543, -0.0004313, 1.0, 0.008543, 0.2934, 0.8041, 0.5171, 0.2934, 0.8041, 0.5171, 0.2934, 0.8041, 0.5171, 0.3858, 0.01959, 0.9224, 0.3858, 0.01959, 0.9224, 0.3858, 0.01959, 0.9224, 0.7342, 0.5662, 0.3746, 0.7342, 0.5662, 0.3746, 0.7342, 0.5662, 0.3746, 0.007015, -0.06013, 0.9982, 0.007015, -0.06013, 0.9982, 0.007015, -0.06013, 0.9982, -0.5565, -0.08117, 0.8269, -0.5565, -0.08117, 0.8269, -0.5565, -0.08117, 0.8269, -0.7346, -0.1589, 0.6596, -0.7346, -0.1589, 0.6596, -0.7346, -0.1589, 0.6596, -0.7102, -0.696, 0.1059, -0.7102, -0.696, 0.1059, -0.7102, -0.696, 0.1059, -0.02579, -0.9976, 0.06472, -0.02579, -0.9976, 0.06472, -0.02579, -0.9976, 0.06472, -0.1458, -0.9757, 0.1633, -0.1458, -0.9757, 0.1633, -0.1458, -0.9757, 0.1633, 0.0108, -0.9968, 0.07949, 0.0108, -0.9968, 0.07949, 0.0108, -0.9968, 0.07949, -0.03547, -0.9993, -0.0128, -0.03547, -0.9993, -0.0128, -0.03547, -0.9993, -0.0128, -0.9766, 0.1988, 0.0824, -0.9766, 0.1988, 0.0824, -0.9766, 0.1988, 0.0824, -0.001178, -0.9999, 0.01558, -0.001178, -0.9999, 0.01558, -0.001178, -0.9999, 0.01558, -0.03145, -0.9992, -0.02661, -0.03145, -0.9992, -0.02661, -0.03145, -0.9992, -0.02661, 0.07336, -0.9967, 0.0335, 0.07336, -0.9967, 0.0335, 0.07336, -0.9967, 0.0335, 0.1448, -0.9875, 0.06273, 0.1448, -0.9875, 0.06273, 0.1448, -0.9875, 0.06273, 0.8817, 0.006851, 0.4718, 0.8817, 0.006851, 0.4718, 0.8817, 0.006851, 0.4718, 0.9699, -0.2432, 0.007387, 0.9699, -0.2432, 0.007387, 0.9699, -0.2432, 0.007387, 0.003228, -0.1063, -0.9943, 0.003228, -0.1063, -0.9943, 0.003228, -0.1063, -0.9943, -0.04559, 0.02302, -0.9987, -0.04559, 0.02302, -0.9987, -0.04559, 0.02302, -0.9987, 0.02849, 0.8493, -0.5271, 0.02849, 0.8493, -0.5271, 0.02849, 0.8493, -0.5271, -0.009994, 0.8562, -0.5165, -0.009994, 0.8562, -0.5165, -0.009994, 0.8562, -0.5165, 0.02829, 0.5641, -0.8252, 0.02829, 0.5641, -0.8252, 0.02829, 0.5641, -0.8252, 0.9951, 0.09889, -0.008694, 0.9951, 0.09889, -0.008694, 0.9951, 0.09889, -0.008694, 0.9998, 0.02068, 0.007511, 0.9998, 0.02068, 0.007511, 0.9998, 0.02068, 0.007511, 0.9291, 0.134, 0.3448, 0.9291, 0.134, 0.3448, 0.9291, 0.134, 0.3448, 0.6593, 0.7497, -0.05739, 0.6593, 0.7497, -0.05739, 0.6593, 0.7497, -0.05739, 0.7397, 0.6729, -0.0009595, 0.7397, 0.6729, -0.0009595, 0.7397, 0.6729, -0.0009595, 0.7346, 0.5418, 0.4084, 0.7346, 0.5418, 0.4084, 0.7346, 0.5418, 0.4084, 0.0921, 0.9637, 0.2505, 0.0921, 0.9637, 0.2505, 0.0921, 0.9637, 0.2505, 0.3018, 0.953, 0.02577, 0.3018, 0.953, 0.02577, 0.3018, 0.953, 0.02577, 0.0003746, 1.0, -0.002574, 0.0003746, 1.0, -0.002574, 0.0003746, 1.0, -0.002574, -0.4885, 0.8267, 0.2791, -0.4885, 0.8267, 0.2791, -0.4885, 0.8267, 0.2791, -0.4077, 0.9126, -0.03013, -0.4077, 0.9126, -0.03013, -0.4077, 0.9126, -0.03013, -0.6956, 0.718, -0.02553, -0.6956, 0.718, -0.02553, -0.6956, 0.718, -0.02553, -0.4196, 0.9071, 0.03331, -0.4196, 0.9071, 0.03331, -0.4196, 0.9071, 0.03331, 0.01449, 0.9998, 0.01644, 0.01449, 0.9998, 0.01644, 0.01449, 0.9998, 0.01644, 0.005089, 1.0, 0.006213, 0.005089, 1.0, 0.006213, 0.005089, 1.0, 0.006213, 0.005404, 1.0, 0.006264, 0.005404, 1.0, 0.006264, 0.005404, 1.0, 0.006264, -0.01254, 0.9999, -0.005266, -0.01254, 0.9999, -0.005266, -0.01254, 0.9999, -0.005266, -0.003331, 1.0, 0.006967, -0.003331, 1.0, 0.006967, -0.003331, 1.0, 0.006967])] * 3)])

# ---- objects
ob_grave_2 = bpy.data.objects.new('Grave_2', None)
ob_grave_2_lod2 = bpy.data.objects.new('Grave_2_LOD2', me_untitled_001)
ob_grave_2_lod1 = bpy.data.objects.new('Grave_2_LOD1', me_untitled_000)
ob_grave_2_lod0 = bpy.data.objects.new('Grave_2_LOD0', me_untitled_007)
ob_camera = bpy.data.objects.new('Camera', cam_camera)

# ---- transforms, parenting, visibility, modifiers, constraints
ob_grave_2.location = (-0.009725, -0.003568, 0.4971)
ob_grave_2.scale = (0.0254, 0.0254, 0.0254)
ob_grave_2.empty_image_offset = (0.0, 0.0)
ob_grave_2.color = (0.8, 0.8, 0.8, 1.0)
ob_grave_2.lineart.crease_threshold = 0.0
ob_grave_2_lod2.parent = ob_grave_2
ob_grave_2_lod2.location = (0.3829, 0.1405, -19.57)
ob_grave_2_lod2.scale = (0.3937, 0.3937, 0.3937)
ob_grave_2_lod2.color = (0.8, 0.8, 0.8, 1.0)
ob_grave_2_lod2.lineart.crease_threshold = 0.0
ob_grave_2_lod1.parent = ob_grave_2
ob_grave_2_lod1.location = (0.3829, 0.1405, -19.57)
ob_grave_2_lod1.scale = (0.3937, 0.3937, 0.3937)
ob_grave_2_lod1.color = (0.8, 0.8, 0.8, 1.0)
ob_grave_2_lod1.lineart.crease_threshold = 0.0
ob_grave_2_lod0.parent = ob_grave_2
ob_grave_2_lod0.location = (0.3829, 0.1405, -19.57)
ob_grave_2_lod0.scale = (0.3937, 0.3937, 0.3937)
ob_grave_2_lod0.color = (0.8, 0.8, 0.8, 1.0)
ob_grave_2_lod0.lineart.crease_threshold = 0.0
ob_camera.location = (7.481, -6.508, 5.344)
ob_camera.rotation_euler = (1.109, 0.0, 0.8149)
ob_camera.lock_rotations_4d = False
ob_camera.empty_display_type = 'ARROWS'
ob_camera.color = (0.0, 0.0, 0.0, 0.0)
ob_camera.display_type = 'WIRE'
ob_camera.lineart.crease_threshold = 0.0

# ---- collection membership
col_collection_1.objects.link(ob_grave_2)
col_collection_1.objects.link(ob_grave_2_lod2)
col_collection_1.objects.link(ob_grave_2_lod1)
col_collection_1.objects.link(ob_grave_2_lod0)
col_collection_1.objects.link(ob_camera)

# ---- scene / render settings (as saved in the file)
scene.camera = ob_camera
scene.frame_start = 1; scene.frame_end = 250; scene.frame_set(1)
scene.render.engine = 'CYCLES'
scene.render.resolution_percentage = 50
scene.render.fps = 30
scene.render.dither_intensity = 0.0
scene.cycles.use_denoising = False
scene.cycles.samples = 128
scene.cycles.sampling_pattern = 'TABULATED_SOBOL'
scene.cycles.use_adaptive_sampling = False
scene.cycles.use_light_tree = False
scene.cycles.blur_glossy = 0.0
scene.cycles.sample_clamp_indirect = 0.0
scene.view_settings.view_transform = 'Standard'
bpy.context.view_layer.update()

# ---- added for rendering (the .blend has no usable light): sun
light_auto_sun = bpy.data.lights.new('AutoSun', 'SUN')
light_auto_sun.energy = 3.0
light_auto_sun.angle = 0.0523599
ob_auto_sun = bpy.data.objects.new('AutoSun', light_auto_sun)
scene.collection.objects.link(ob_auto_sun)
ob_auto_sun.rotation_euler = (0.872665, 0.174533, 0.523599)
bpy.context.view_layer.update()
